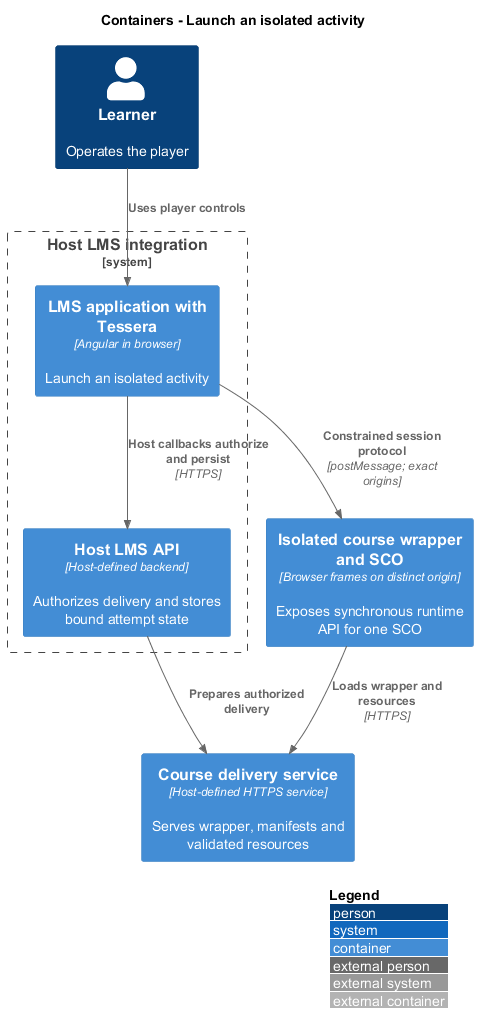

The diagram above was rendered by PlantUML. Its source (embedded in the PNG):
@startuml
!include <C4/C4_Container>
LAYOUT_WITH_LEGEND()
title Containers - Launch an isolated activity

Person(learner, "Learner", "Operates the player")
System_Boundary(lms, "Host LMS integration") {
  Container(frontend, "LMS application with Tessera", "Angular in browser", "Launch an isolated activity")
  Container(api, "Host LMS API", "Host-defined backend", "Authorizes delivery and stores bound attempt state")
}
Container(course, "Isolated course wrapper and SCO", "Browser frames on distinct origin", "Exposes synchronous runtime API for one SCO")
Container(delivery, "Course delivery service", "Host-defined HTTPS service", "Serves wrapper, manifests and validated resources")
Rel(learner, frontend, "Uses player controls")
Rel(frontend, api, "Host callbacks authorize and persist", "HTTPS")
Rel(frontend, course, "Constrained session protocol", "postMessage; exact origins")
Rel(course, delivery, "Loads wrapper and resources", "HTTPS")
Rel(api, delivery, "Prepares authorized delivery")
@enduml